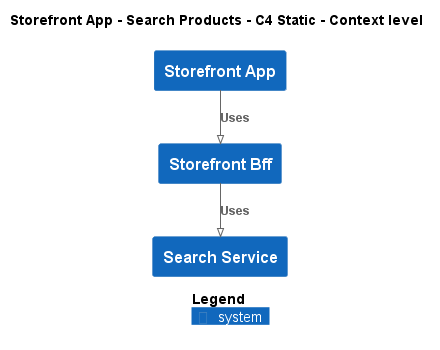

The diagram above was rendered by PlantUML. Its source (embedded in the PNG):
@startuml
!pragma layout smetana
!include ..\..\..\..\.c4s\C4_Context.puml

AddElementTag("state:new", $bgColor=green, $fontColor=#ffffff, $borderColor=green, $shadowing="False")
AddElementTag("state:changed", $bgColor=orange, $fontColor=#ffffff, $borderColor=orange, $shadowing="False")
AddElementTag("state:removed", $bgColor=red, $fontColor=#ffffff, $borderColor=red, $shadowing="False")

AddRelTag("state:new", $textColor=green, $lineColor=green)
AddRelTag("state:changed", $textColor=orange, $lineColor=orange)
AddRelTag("state:removed", $textColor=red, $lineColor=red)

SHOW_PERSON_PORTRAIT()
LAYOUT_TOP_DOWN()

skinparam linetype polyline

title Storefront App - Search Products - C4 Static - Context level

System(ECommercePlatform.SoftwareSystems.StorefrontApp, "Storefront App", "")
System(ECommercePlatform.SoftwareSystems.StorefrontBff, "Storefront Bff", "")
System(ECommercePlatform.SoftwareSystems.SearchService, "Search Service", "")

Rel(ECommercePlatform.SoftwareSystems.StorefrontApp, ECommercePlatform.SoftwareSystems.StorefrontBff, "Uses")
Rel(ECommercePlatform.SoftwareSystems.StorefrontBff, ECommercePlatform.SoftwareSystems.SearchService, "Uses")


SHOW_LEGEND()
@enduml